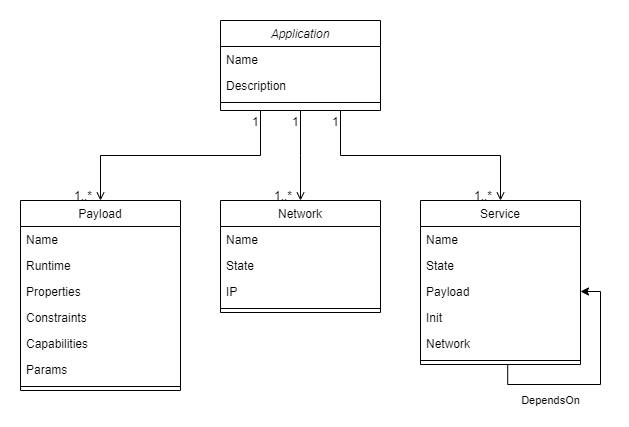

The diagram above was exported from draw.io. Its source (the exported page's mxGraphModel, read from the mxfile embedded in the PNG):
<mxGraphModel dx="1054" dy="561" grid="1" gridSize="10" guides="1" tooltips="1" connect="1" arrows="1" fold="1" page="1" pageScale="1" pageWidth="827" pageHeight="1169" math="0" shadow="0">
  <root>
    <mxCell id="WIyWlLk6GJQsqaUBKTNV-0" />
    <mxCell id="WIyWlLk6GJQsqaUBKTNV-1" parent="WIyWlLk6GJQsqaUBKTNV-0" />
    <mxCell id="zkfFHV4jXpPFQw0GAbJ--0" value="Application" style="swimlane;fontStyle=2;align=center;verticalAlign=top;childLayout=stackLayout;horizontal=1;startSize=26;horizontalStack=0;resizeParent=1;resizeLast=0;collapsible=1;marginBottom=0;rounded=0;shadow=0;strokeWidth=1;" parent="WIyWlLk6GJQsqaUBKTNV-1" vertex="1">
      <mxGeometry x="320" y="170" width="160" height="90" as="geometry">
        <mxRectangle x="230" y="140" width="160" height="26" as="alternateBounds" />
      </mxGeometry>
    </mxCell>
    <mxCell id="zkfFHV4jXpPFQw0GAbJ--1" value="Name" style="text;align=left;verticalAlign=top;spacingLeft=4;spacingRight=4;overflow=hidden;rotatable=0;points=[[0,0.5],[1,0.5]];portConstraint=eastwest;" parent="zkfFHV4jXpPFQw0GAbJ--0" vertex="1">
      <mxGeometry y="26" width="160" height="26" as="geometry" />
    </mxCell>
    <mxCell id="zkfFHV4jXpPFQw0GAbJ--2" value="Description" style="text;align=left;verticalAlign=top;spacingLeft=4;spacingRight=4;overflow=hidden;rotatable=0;points=[[0,0.5],[1,0.5]];portConstraint=eastwest;rounded=0;shadow=0;html=0;" parent="zkfFHV4jXpPFQw0GAbJ--0" vertex="1">
      <mxGeometry y="52" width="160" height="26" as="geometry" />
    </mxCell>
    <mxCell id="zkfFHV4jXpPFQw0GAbJ--4" value="" style="line;html=1;strokeWidth=1;align=left;verticalAlign=middle;spacingTop=-1;spacingLeft=3;spacingRight=3;rotatable=0;labelPosition=right;points=[];portConstraint=eastwest;" parent="zkfFHV4jXpPFQw0GAbJ--0" vertex="1">
      <mxGeometry y="78" width="160" height="8" as="geometry" />
    </mxCell>
    <mxCell id="zkfFHV4jXpPFQw0GAbJ--6" value="Service" style="swimlane;fontStyle=0;align=center;verticalAlign=top;childLayout=stackLayout;horizontal=1;startSize=26;horizontalStack=0;resizeParent=1;resizeLast=0;collapsible=1;marginBottom=0;rounded=0;shadow=0;strokeWidth=1;" parent="WIyWlLk6GJQsqaUBKTNV-1" vertex="1">
      <mxGeometry x="520" y="350" width="160" height="164" as="geometry">
        <mxRectangle x="130" y="380" width="160" height="26" as="alternateBounds" />
      </mxGeometry>
    </mxCell>
    <mxCell id="zkfFHV4jXpPFQw0GAbJ--7" value="Name" style="text;align=left;verticalAlign=top;spacingLeft=4;spacingRight=4;overflow=hidden;rotatable=0;points=[[0,0.5],[1,0.5]];portConstraint=eastwest;" parent="zkfFHV4jXpPFQw0GAbJ--6" vertex="1">
      <mxGeometry y="26" width="160" height="26" as="geometry" />
    </mxCell>
    <mxCell id="JdZIxptIZO6f0Nu2bs7R-3" value="State" style="text;align=left;verticalAlign=top;spacingLeft=4;spacingRight=4;overflow=hidden;rotatable=0;points=[[0,0.5],[1,0.5]];portConstraint=eastwest;" parent="zkfFHV4jXpPFQw0GAbJ--6" vertex="1">
      <mxGeometry y="52" width="160" height="26" as="geometry" />
    </mxCell>
    <mxCell id="fAT70RM7g_tKjB_4u4Gi-0" value="DependsOn" style="edgeStyle=orthogonalEdgeStyle;rounded=0;orthogonalLoop=1;jettySize=auto;html=1;entryX=1;entryY=0.5;entryDx=0;entryDy=0;exitX=0.545;exitY=0.944;exitDx=0;exitDy=0;exitPerimeter=0;" parent="zkfFHV4jXpPFQw0GAbJ--6" source="zkfFHV4jXpPFQw0GAbJ--9" target="zkfFHV4jXpPFQw0GAbJ--8" edge="1">
      <mxGeometry x="-0.4409" y="-16" relative="1" as="geometry">
        <Array as="points">
          <mxPoint x="87" y="184" />
          <mxPoint x="180" y="184" />
          <mxPoint x="180" y="91" />
        </Array>
        <mxPoint as="offset" />
      </mxGeometry>
    </mxCell>
    <mxCell id="zkfFHV4jXpPFQw0GAbJ--8" value="Payload" style="text;align=left;verticalAlign=top;spacingLeft=4;spacingRight=4;overflow=hidden;rotatable=0;points=[[0,0.5],[1,0.5]];portConstraint=eastwest;rounded=0;shadow=0;html=0;" parent="zkfFHV4jXpPFQw0GAbJ--6" vertex="1">
      <mxGeometry y="78" width="160" height="26" as="geometry" />
    </mxCell>
    <mxCell id="jHP012VgaZ9kmbW1WgOT-3" value="Init" style="text;align=left;verticalAlign=top;spacingLeft=4;spacingRight=4;overflow=hidden;rotatable=0;points=[[0,0.5],[1,0.5]];portConstraint=eastwest;rounded=0;shadow=0;html=0;" parent="zkfFHV4jXpPFQw0GAbJ--6" vertex="1">
      <mxGeometry y="104" width="160" height="26" as="geometry" />
    </mxCell>
    <mxCell id="JdZIxptIZO6f0Nu2bs7R-0" value="Network" style="text;align=left;verticalAlign=top;spacingLeft=4;spacingRight=4;overflow=hidden;rotatable=0;points=[[0,0.5],[1,0.5]];portConstraint=eastwest;rounded=0;shadow=0;html=0;" parent="zkfFHV4jXpPFQw0GAbJ--6" vertex="1">
      <mxGeometry y="130" width="160" height="26" as="geometry" />
    </mxCell>
    <mxCell id="zkfFHV4jXpPFQw0GAbJ--9" value="" style="line;html=1;strokeWidth=1;align=left;verticalAlign=middle;spacingTop=-1;spacingLeft=3;spacingRight=3;rotatable=0;labelPosition=right;points=[];portConstraint=eastwest;" parent="zkfFHV4jXpPFQw0GAbJ--6" vertex="1">
      <mxGeometry y="156" width="160" height="8" as="geometry" />
    </mxCell>
    <mxCell id="zkfFHV4jXpPFQw0GAbJ--13" value="Network" style="swimlane;fontStyle=0;align=center;verticalAlign=top;childLayout=stackLayout;horizontal=1;startSize=26;horizontalStack=0;resizeParent=1;resizeLast=0;collapsible=1;marginBottom=0;rounded=0;shadow=0;strokeWidth=1;" parent="WIyWlLk6GJQsqaUBKTNV-1" vertex="1">
      <mxGeometry x="320" y="350" width="160" height="112" as="geometry">
        <mxRectangle x="340" y="380" width="170" height="26" as="alternateBounds" />
      </mxGeometry>
    </mxCell>
    <mxCell id="zkfFHV4jXpPFQw0GAbJ--14" value="Name" style="text;align=left;verticalAlign=top;spacingLeft=4;spacingRight=4;overflow=hidden;rotatable=0;points=[[0,0.5],[1,0.5]];portConstraint=eastwest;" parent="zkfFHV4jXpPFQw0GAbJ--13" vertex="1">
      <mxGeometry y="26" width="160" height="26" as="geometry" />
    </mxCell>
    <mxCell id="JdZIxptIZO6f0Nu2bs7R-2" value="State" style="text;align=left;verticalAlign=top;spacingLeft=4;spacingRight=4;overflow=hidden;rotatable=0;points=[[0,0.5],[1,0.5]];portConstraint=eastwest;" parent="zkfFHV4jXpPFQw0GAbJ--13" vertex="1">
      <mxGeometry y="52" width="160" height="26" as="geometry" />
    </mxCell>
    <mxCell id="jHP012VgaZ9kmbW1WgOT-2" value="IP" style="text;align=left;verticalAlign=top;spacingLeft=4;spacingRight=4;overflow=hidden;rotatable=0;points=[[0,0.5],[1,0.5]];portConstraint=eastwest;" parent="zkfFHV4jXpPFQw0GAbJ--13" vertex="1">
      <mxGeometry y="78" width="160" height="26" as="geometry" />
    </mxCell>
    <mxCell id="zkfFHV4jXpPFQw0GAbJ--15" value="" style="line;html=1;strokeWidth=1;align=left;verticalAlign=middle;spacingTop=-1;spacingLeft=3;spacingRight=3;rotatable=0;labelPosition=right;points=[];portConstraint=eastwest;" parent="zkfFHV4jXpPFQw0GAbJ--13" vertex="1">
      <mxGeometry y="104" width="160" height="8" as="geometry" />
    </mxCell>
    <mxCell id="zkfFHV4jXpPFQw0GAbJ--17" value="Payload" style="swimlane;fontStyle=0;align=center;verticalAlign=top;childLayout=stackLayout;horizontal=1;startSize=26;horizontalStack=0;resizeParent=1;resizeLast=0;collapsible=1;marginBottom=0;rounded=0;shadow=0;strokeWidth=1;" parent="WIyWlLk6GJQsqaUBKTNV-1" vertex="1">
      <mxGeometry x="120" y="350" width="160" height="190" as="geometry">
        <mxRectangle x="550" y="140" width="160" height="26" as="alternateBounds" />
      </mxGeometry>
    </mxCell>
    <mxCell id="jHP012VgaZ9kmbW1WgOT-1" value="Name" style="text;align=left;verticalAlign=top;spacingLeft=4;spacingRight=4;overflow=hidden;rotatable=0;points=[[0,0.5],[1,0.5]];portConstraint=eastwest;" parent="zkfFHV4jXpPFQw0GAbJ--17" vertex="1">
      <mxGeometry y="26" width="160" height="26" as="geometry" />
    </mxCell>
    <mxCell id="jHP012VgaZ9kmbW1WgOT-10" value="Runtime" style="text;align=left;verticalAlign=top;spacingLeft=4;spacingRight=4;overflow=hidden;rotatable=0;points=[[0,0.5],[1,0.5]];portConstraint=eastwest;" parent="zkfFHV4jXpPFQw0GAbJ--17" vertex="1">
      <mxGeometry y="52" width="160" height="26" as="geometry" />
    </mxCell>
    <mxCell id="zkfFHV4jXpPFQw0GAbJ--18" value="Properties" style="text;align=left;verticalAlign=top;spacingLeft=4;spacingRight=4;overflow=hidden;rotatable=0;points=[[0,0.5],[1,0.5]];portConstraint=eastwest;" parent="zkfFHV4jXpPFQw0GAbJ--17" vertex="1">
      <mxGeometry y="78" width="160" height="26" as="geometry" />
    </mxCell>
    <mxCell id="zkfFHV4jXpPFQw0GAbJ--19" value="Constraints" style="text;align=left;verticalAlign=top;spacingLeft=4;spacingRight=4;overflow=hidden;rotatable=0;points=[[0,0.5],[1,0.5]];portConstraint=eastwest;rounded=0;shadow=0;html=0;" parent="zkfFHV4jXpPFQw0GAbJ--17" vertex="1">
      <mxGeometry y="104" width="160" height="26" as="geometry" />
    </mxCell>
    <mxCell id="zkfFHV4jXpPFQw0GAbJ--20" value="Capabilities" style="text;align=left;verticalAlign=top;spacingLeft=4;spacingRight=4;overflow=hidden;rotatable=0;points=[[0,0.5],[1,0.5]];portConstraint=eastwest;rounded=0;shadow=0;html=0;" parent="zkfFHV4jXpPFQw0GAbJ--17" vertex="1">
      <mxGeometry y="130" width="160" height="26" as="geometry" />
    </mxCell>
    <mxCell id="zkfFHV4jXpPFQw0GAbJ--21" value="Params" style="text;align=left;verticalAlign=top;spacingLeft=4;spacingRight=4;overflow=hidden;rotatable=0;points=[[0,0.5],[1,0.5]];portConstraint=eastwest;rounded=0;shadow=0;html=0;" parent="zkfFHV4jXpPFQw0GAbJ--17" vertex="1">
      <mxGeometry y="156" width="160" height="26" as="geometry" />
    </mxCell>
    <mxCell id="zkfFHV4jXpPFQw0GAbJ--23" value="" style="line;html=1;strokeWidth=1;align=left;verticalAlign=middle;spacingTop=-1;spacingLeft=3;spacingRight=3;rotatable=0;labelPosition=right;points=[];portConstraint=eastwest;" parent="zkfFHV4jXpPFQw0GAbJ--17" vertex="1">
      <mxGeometry y="182" width="160" height="8" as="geometry" />
    </mxCell>
    <mxCell id="zkfFHV4jXpPFQw0GAbJ--26" value="" style="endArrow=open;shadow=0;strokeWidth=1;rounded=0;endFill=1;edgeStyle=elbowEdgeStyle;elbow=vertical;exitX=0.25;exitY=1;exitDx=0;exitDy=0;" parent="WIyWlLk6GJQsqaUBKTNV-1" source="zkfFHV4jXpPFQw0GAbJ--0" target="zkfFHV4jXpPFQw0GAbJ--17" edge="1">
      <mxGeometry x="0.5" y="41" relative="1" as="geometry">
        <mxPoint x="380" y="192" as="sourcePoint" />
        <mxPoint x="540" y="192" as="targetPoint" />
        <mxPoint x="-40" y="32" as="offset" />
      </mxGeometry>
    </mxCell>
    <mxCell id="zkfFHV4jXpPFQw0GAbJ--27" value="1" style="resizable=0;align=left;verticalAlign=bottom;labelBackgroundColor=none;fontSize=12;" parent="zkfFHV4jXpPFQw0GAbJ--26" connectable="0" vertex="1">
      <mxGeometry x="-1" relative="1" as="geometry">
        <mxPoint x="-10" y="20" as="offset" />
      </mxGeometry>
    </mxCell>
    <mxCell id="zkfFHV4jXpPFQw0GAbJ--28" value="1..*" style="resizable=0;align=right;verticalAlign=bottom;labelBackgroundColor=none;fontSize=12;" parent="zkfFHV4jXpPFQw0GAbJ--26" connectable="0" vertex="1">
      <mxGeometry x="1" relative="1" as="geometry">
        <mxPoint x="-7" y="4" as="offset" />
      </mxGeometry>
    </mxCell>
    <mxCell id="jHP012VgaZ9kmbW1WgOT-4" value="" style="endArrow=open;shadow=0;strokeWidth=1;rounded=0;endFill=1;edgeStyle=elbowEdgeStyle;elbow=vertical;exitX=0.5;exitY=1;exitDx=0;exitDy=0;entryX=0.5;entryY=0;entryDx=0;entryDy=0;" parent="WIyWlLk6GJQsqaUBKTNV-1" source="zkfFHV4jXpPFQw0GAbJ--0" target="zkfFHV4jXpPFQw0GAbJ--13" edge="1">
      <mxGeometry x="0.5" y="41" relative="1" as="geometry">
        <mxPoint x="390" y="180" as="sourcePoint" />
        <mxPoint x="580" y="180" as="targetPoint" />
        <mxPoint x="-40" y="32" as="offset" />
      </mxGeometry>
    </mxCell>
    <mxCell id="jHP012VgaZ9kmbW1WgOT-5" value="1" style="resizable=0;align=left;verticalAlign=bottom;labelBackgroundColor=none;fontSize=12;" parent="jHP012VgaZ9kmbW1WgOT-4" connectable="0" vertex="1">
      <mxGeometry x="-1" relative="1" as="geometry">
        <mxPoint x="-10" y="20" as="offset" />
      </mxGeometry>
    </mxCell>
    <mxCell id="jHP012VgaZ9kmbW1WgOT-6" value="1..*" style="resizable=0;align=right;verticalAlign=bottom;labelBackgroundColor=none;fontSize=12;" parent="jHP012VgaZ9kmbW1WgOT-4" connectable="0" vertex="1">
      <mxGeometry x="1" relative="1" as="geometry">
        <mxPoint x="-7" y="4" as="offset" />
      </mxGeometry>
    </mxCell>
    <mxCell id="jHP012VgaZ9kmbW1WgOT-7" value="" style="endArrow=open;shadow=0;strokeWidth=1;rounded=0;endFill=1;edgeStyle=elbowEdgeStyle;elbow=vertical;exitX=0.75;exitY=1;exitDx=0;exitDy=0;entryX=0.5;entryY=0;entryDx=0;entryDy=0;" parent="WIyWlLk6GJQsqaUBKTNV-1" source="zkfFHV4jXpPFQw0GAbJ--0" target="zkfFHV4jXpPFQw0GAbJ--6" edge="1">
      <mxGeometry x="0.5" y="41" relative="1" as="geometry">
        <mxPoint x="410" y="270" as="sourcePoint" />
        <mxPoint x="410" y="360" as="targetPoint" />
        <mxPoint x="-40" y="32" as="offset" />
      </mxGeometry>
    </mxCell>
    <mxCell id="jHP012VgaZ9kmbW1WgOT-8" value="1" style="resizable=0;align=left;verticalAlign=bottom;labelBackgroundColor=none;fontSize=12;" parent="jHP012VgaZ9kmbW1WgOT-7" connectable="0" vertex="1">
      <mxGeometry x="-1" relative="1" as="geometry">
        <mxPoint x="-10" y="20" as="offset" />
      </mxGeometry>
    </mxCell>
    <mxCell id="jHP012VgaZ9kmbW1WgOT-9" value="1..*" style="resizable=0;align=right;verticalAlign=bottom;labelBackgroundColor=none;fontSize=12;" parent="jHP012VgaZ9kmbW1WgOT-7" connectable="0" vertex="1">
      <mxGeometry x="1" relative="1" as="geometry">
        <mxPoint x="-7" y="4" as="offset" />
      </mxGeometry>
    </mxCell>
  </root>
</mxGraphModel>